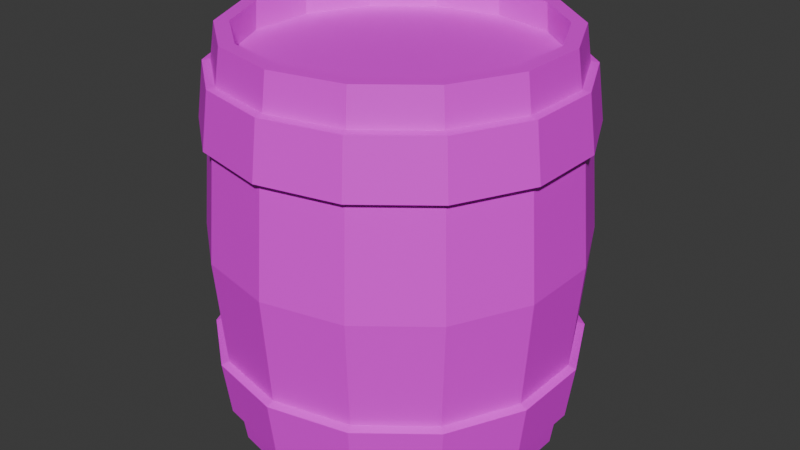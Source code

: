 # Source: Barrel.blend  (saved by Blender 4.2.66; exported with 4.5.12 LTS)
import bpy
from mathutils import Matrix  # noqa: F401  (used for matrix-valued properties, if any)

bpy.ops.wm.read_factory_settings(use_empty=True)
scene = bpy.context.scene
scene.name = 'Scene'

# ---- collections
col_collection = bpy.data.collections.new('Collection'); scene.collection.children.link(col_collection)

# ---- images (referenced by path relative to the original .blend; pixels are not part of the script)
import os
ASSET_DIR = os.environ.get("B2B_ASSET_DIR", "")  # directory of the original .blend (textures are referenced by path, not embedded)
HERE = os.path.dirname(os.path.abspath(__file__))  # packed textures are extracted next to this script under _unpacked/

def load_image(name, relpath, width, height, colorspace="sRGB"):
    """Load a texture the original file referenced (path relative to the .blend, or extracted next to this script)."""
    p = next((c for c in (os.path.join(HERE, relpath), os.path.join(ASSET_DIR, relpath)) if relpath and os.path.exists(c)), "")
    if p:
        img = bpy.data.images.load(p, check_existing=True)
        img.name = name
    else:  # same state as the original file: an image datablock whose file is absent (Cycles renders it pink)
        img = bpy.data.images.new(name, width, height)
        img.source = "FILE"
        img.filepath = "//" + (relpath or name)
    img.colorspace_settings.name = colorspace
    return img
img_barrel_png = load_image('Barrel.png', 'Barrel.png', 1024, 1024, 'sRGB')

# ---- materials (node trees are filled in below, after node groups)
mat_material_001 = bpy.data.materials.new('Material.001')

# ---- material node trees
mat_material_001.use_nodes = True; mat_material_001.node_tree.nodes.clear()
_N = mat_material_001.node_tree.nodes; _L = mat_material_001.node_tree.links
n0 = _N.new('ShaderNodeBsdfPrincipled'); n0.name = 'Principled BSDF'; n0.location = (10, 300)
n1 = _N.new('ShaderNodeOutputMaterial'); n1.name = 'Material Output'; n1.location = (300, 300)
n2 = _N.new('ShaderNodeTexImage'); n2.name = 'Image Texture'; n2.location = (-280, 275)
n2.image = img_barrel_png
_L.new(n0.outputs[0], n1.inputs[0])
_L.new(n2.outputs[0], n0.inputs[0])
n1.is_active_output = True

# ---- world
world_world = bpy.data.worlds.new('World'); scene.world = world_world
world_world.use_nodes = True; world_world.node_tree.nodes.clear()
_N = world_world.node_tree.nodes; _L = world_world.node_tree.links
n0 = _N.new('ShaderNodeOutputWorld'); n0.name = 'World Output'; n0.location = (300, 300)
n1 = _N.new('ShaderNodeBackground'); n1.name = 'Background'; n1.location = (10, 300)
n1.inputs[0].default_value = (0.05088, 0.05088, 0.05088, 1.0)
_L.new(n1.outputs[0], n0.inputs[0])
n0.is_active_output = True
world_world.color = (0.05088, 0.05088, 0.05088)
world_world.sun_shadow_jitter_overblur = 0.0

# ---- meshes
me_cylinder = bpy.data.meshes.new('Cylinder')
me_cylinder.from_pydata([(-0.8791, 0.701, -1.0), (-0.4879, 1.013, -1.0), (-1.096, 0.2502, -1.0), (-1.096, -0.2502, -1.0), (-0.8791, -0.701, -1.0), (-0.4879, -1.013, -1.0), (-2.59e-10, -1.124, -1.0), (0.4879, -1.013, -1.0), (0.8791, -0.701, -1.0), (1.096, -0.2502, -1.0), (1.096, 0.2502, -1.0), (0.8791, 0.701, -1.0), (-0.4312, 0.8954, 0.2099), (-0.777, 0.6196, 0.2099), (-0.9689, 0.2211, 0.2099), (-0.9689, -0.2211, 0.2099), (-0.777, -0.6196, 0.2099), (-0.4312, -0.8954, 0.2099), (3.12e-12, -0.9938, 0.2099), (0.4312, -0.8954, 0.2099), (0.777, -0.6196, 0.2099), (0.9689, -0.2211, 0.2099), (0.9689, 0.2211, 0.2099), (0.777, 0.6196, 0.2099), (0.4312, 0.8954, 0.2099), (4.621e-12, 0.9938, 0.2099), (0.4879, 1.013, -1.0), (-2.627e-10, 1.124, -1.0), (-1.417e-10, 1.071, -0.356), (-5.662e-11, 1.025, -0.001108), (-0.4447, 0.9235, -0.001108), (-0.4648, 0.9651, -0.356), (-0.8014, 0.6391, -0.001108), (-0.8375, 0.6679, -0.356), (-0.9993, 0.2281, -0.001108), (-1.044, 0.2384, -0.356), (-0.9993, -0.2281, -0.001108), (-1.044, -0.2384, -0.356), (-0.8014, -0.6391, -0.001108), (-0.8375, -0.6679, -0.356), (-0.4447, -0.9235, -0.001108), (-0.4648, -0.9651, -0.356), (-5.662e-11, -1.025, -0.001108), (-1.417e-10, -1.071, -0.356), (0.4447, -0.9235, -0.001108), (0.4648, -0.9651, -0.356), (0.8014, -0.6391, -0.001108), (0.8375, -0.6679, -0.356), (0.9993, -0.2281, -0.001108), (1.044, -0.2384, -0.356), (0.9993, 0.2281, -0.001108), (1.044, 0.2384, -0.356), (0.8014, 0.6391, -0.001108), (0.8375, 0.6679, -0.356), (0.4447, 0.9235, -0.001108), (0.4648, 0.9651, -0.356), (5.376e-10, 1.117, -0.3393), (6.267e-10, 1.073, -0.007249), (-0.4656, 0.9669, -0.007249), (-0.4846, 1.006, -0.3393), (-0.839, 0.6691, -0.007249), (-0.8733, 0.6964, -0.3393), (-1.046, 0.2388, -0.007249), (-1.089, 0.2485, -0.3393), (-1.046, -0.2388, -0.007249), (-1.089, -0.2485, -0.3393), (-0.839, -0.6691, -0.007249), (-0.8733, -0.6964, -0.3393), (-0.4656, -0.9669, -0.007249), (-0.4846, -1.006, -0.3393), (6.267e-10, -1.073, -0.007249), (5.376e-10, -1.117, -0.3393), (0.4656, -0.9669, -0.007249), (0.4846, -1.006, -0.3393), (0.839, -0.6691, -0.007249), (0.8733, -0.6964, -0.3393), (1.046, -0.2388, -0.007249), (1.089, -0.2485, -0.3393), (1.046, 0.2388, -0.007249), (1.089, 0.2485, -0.3393), (0.839, 0.6691, -0.007249), (0.8733, 0.6964, -0.3393), (0.4656, 0.9669, -0.007249), (0.4846, 1.006, -0.3393), (1.84e-10, 0.9077, 0.2108), (-0.3938, 0.8178, 0.2108), (-0.7096, 0.5659, 0.2108), (-0.8849, 0.202, 0.2108), (-0.8849, -0.202, 0.2108), (-0.7096, -0.5659, 0.2108), (-0.3938, -0.8178, 0.2108), (1.84e-10, -0.9077, 0.2108), (0.3938, -0.8178, 0.2108), (0.7096, -0.5659, 0.2108), (0.8849, -0.202, 0.2108), (0.8849, 0.202, 0.2108), (0.7096, 0.5659, 0.2108), (0.3938, 0.8178, 0.2108), (3.688e-10, 0.9205, 0.03709), (-0.3994, 0.8293, 0.03709), (-0.7196, 0.5739, 0.03709), (-0.8974, 0.2048, 0.03709), (-0.8974, -0.2048, 0.03709), (-0.7196, -0.5739, 0.03709), (-0.3994, -0.8293, 0.03709), (3.688e-10, -0.9205, 0.03709), (0.3994, -0.8293, 0.03709), (0.7196, -0.5739, 0.03709), (0.8974, -0.2048, 0.03709), (0.8974, 0.2048, 0.03709), (0.7196, 0.5739, 0.03709), (0.3994, 0.8293, 0.03709), (-0.4312, 0.8954, -2.21), (-0.777, 0.6196, -2.21), (-0.9689, 0.2211, -2.21), (-0.9689, -0.2211, -2.21), (-0.777, -0.6196, -2.21), (-0.4312, -0.8954, -2.21), (3.12e-12, -0.9938, -2.21), (0.4312, -0.8954, -2.21), (0.777, -0.6196, -2.21), (0.9689, -0.2211, -2.21), (0.9689, 0.2211, -2.21), (0.777, 0.6196, -2.21), (0.4312, 0.8954, -2.21), (4.621e-12, 0.9938, -2.21), (-1.417e-10, 1.071, -1.644), (-5.662e-11, 1.025, -1.999), (-0.4447, 0.9235, -1.999), (-0.4648, 0.9651, -1.644), (-0.8014, 0.6391, -1.999), (-0.8375, 0.6679, -1.644), (-0.9993, 0.2281, -1.999), (-1.044, 0.2384, -1.644), (-0.9993, -0.2281, -1.999), (-1.044, -0.2384, -1.644), (-0.8014, -0.6391, -1.999), (-0.8375, -0.6679, -1.644), (-0.4447, -0.9235, -1.999), (-0.4648, -0.9651, -1.644), (-5.662e-11, -1.025, -1.999), (-1.417e-10, -1.071, -1.644), (0.4447, -0.9235, -1.999), (0.4648, -0.9651, -1.644), (0.8014, -0.6391, -1.999), (0.8375, -0.6679, -1.644), (0.9993, -0.2281, -1.999), (1.044, -0.2384, -1.644), (0.9993, 0.2281, -1.999), (1.044, 0.2384, -1.644), (0.8014, 0.6391, -1.999), (0.8375, 0.6679, -1.644), (0.4447, 0.9235, -1.999), (0.4648, 0.9651, -1.644), (5.376e-10, 1.117, -1.661), (6.267e-10, 1.073, -1.993), (-0.4656, 0.9669, -1.993), (-0.4846, 1.006, -1.661), (-0.839, 0.6691, -1.993), (-0.8733, 0.6964, -1.661), (-1.046, 0.2388, -1.993), (-1.089, 0.2485, -1.661), (-1.046, -0.2388, -1.993), (-1.089, -0.2485, -1.661), (-0.839, -0.6691, -1.993), (-0.8733, -0.6964, -1.661), (-0.4656, -0.9669, -1.993), (-0.4846, -1.006, -1.661), (6.267e-10, -1.073, -1.993), (5.376e-10, -1.117, -1.661), (0.4656, -0.9669, -1.993), (0.4846, -1.006, -1.661), (0.839, -0.6691, -1.993), (0.8733, -0.6964, -1.661), (1.046, -0.2388, -1.993), (1.089, -0.2485, -1.661), (1.046, 0.2388, -1.993), (1.089, 0.2485, -1.661), (0.839, 0.6691, -1.993), (0.8733, 0.6964, -1.661), (0.4656, 0.9669, -1.993), (0.4846, 1.006, -1.661), (1.84e-10, 0.9077, -2.211), (-0.3938, 0.8178, -2.211), (-0.7096, 0.5659, -2.211), (-0.8849, 0.202, -2.211), (-0.8849, -0.202, -2.211), (-0.7096, -0.5659, -2.211), (-0.3938, -0.8178, -2.211), (1.84e-10, -0.9077, -2.211), (0.3938, -0.8178, -2.211), (0.7096, -0.5659, -2.211), (0.8849, -0.202, -2.211), (0.8849, 0.202, -2.211), (0.7096, 0.5659, -2.211), (0.3938, 0.8178, -2.211), (3.688e-10, 0.9205, -2.037), (-0.3994, 0.8293, -2.037), (-0.7196, 0.5739, -2.037), (-0.8974, 0.2048, -2.037), (-0.8974, -0.2048, -2.037), (-0.7196, -0.5739, -2.037), (-0.3994, -0.8293, -2.037), (3.688e-10, -0.9205, -2.037), (0.3994, -0.8293, -2.037), (0.7196, -0.5739, -2.037), (0.8974, -0.2048, -2.037), (0.8974, 0.2048, -2.037), (0.7196, 0.5739, -2.037), (0.3994, 0.8293, -2.037)], [], [(30, 12, 25, 29), (36, 15, 14, 34), (32, 13, 12, 30), (38, 16, 15, 36), (34, 14, 13, 32), (17, 18, 91, 90), (40, 17, 16, 38), (29, 25, 24, 54), (54, 24, 23, 52), (52, 23, 22, 50), (50, 22, 21, 48), (48, 21, 20, 46), (46, 20, 19, 44), (44, 19, 18, 42), (42, 18, 17, 40), (6, 43, 41, 5), (34, 32, 60, 62), (7, 45, 43, 6), (46, 44, 72, 74), (8, 47, 45, 7), (33, 35, 63, 61), (9, 49, 47, 8), (45, 47, 75, 73), (10, 51, 49, 9), (40, 38, 66, 68), (11, 53, 51, 10), (44, 42, 70, 72), (26, 55, 53, 11), (39, 41, 69, 67), (27, 28, 55, 26), (43, 45, 73, 71), (5, 41, 39, 4), (29, 54, 82, 57), (2, 35, 33, 0), (42, 40, 68, 70), (4, 39, 37, 3), (55, 28, 56, 83), (0, 33, 31, 1), (30, 29, 57, 58), (3, 37, 35, 2), (41, 43, 71, 69), (1, 31, 28, 27), (54, 52, 80, 82), (71, 70, 68, 69), (73, 72, 70, 71), (75, 74, 72, 73), (77, 76, 74, 75), (79, 78, 76, 77), (81, 80, 78, 79), (83, 82, 80, 81), (56, 57, 82, 83), (69, 68, 66, 67), (63, 62, 60, 61), (67, 66, 64, 65), (61, 60, 58, 59), (65, 64, 62, 63), (59, 58, 57, 56), (47, 49, 77, 75), (37, 39, 67, 65), (48, 46, 74, 76), (38, 36, 64, 66), (49, 51, 79, 77), (31, 33, 61, 59), (50, 48, 76, 78), (32, 30, 58, 60), (51, 53, 81, 79), (35, 37, 65, 63), (52, 50, 78, 80), (36, 34, 62, 64), (53, 55, 83, 81), (28, 31, 59, 56), (84, 85, 99, 98), (18, 19, 92, 91), (25, 12, 85, 84), (19, 20, 93, 92), (12, 13, 86, 85), (20, 21, 94, 93), (13, 14, 87, 86), (21, 22, 95, 94), (14, 15, 88, 87), (22, 23, 96, 95), (15, 16, 89, 88), (24, 25, 84, 97), (23, 24, 97, 96), (16, 17, 90, 89), (102, 103, 104, 105, 106, 107, 108, 109, 110, 111, 98, 99, 100, 101), (92, 93, 107, 106), (85, 86, 100, 99), (93, 94, 108, 107), (86, 87, 101, 100), (94, 95, 109, 108), (87, 88, 102, 101), (95, 96, 110, 109), (88, 89, 103, 102), (96, 97, 111, 110), (89, 90, 104, 103), (97, 84, 98, 111), (90, 91, 105, 104), (91, 92, 106, 105), (128, 127, 125, 112), (134, 132, 114, 115), (130, 128, 112, 113), (136, 134, 115, 116), (132, 130, 113, 114), (117, 188, 189, 118), (138, 136, 116, 117), (127, 152, 124, 125), (152, 150, 123, 124), (150, 148, 122, 123), (148, 146, 121, 122), (146, 144, 120, 121), (144, 142, 119, 120), (142, 140, 118, 119), (140, 138, 117, 118), (6, 5, 139, 141), (132, 160, 158, 130), (7, 6, 141, 143), (144, 172, 170, 142), (8, 7, 143, 145), (131, 159, 161, 133), (9, 8, 145, 147), (143, 171, 173, 145), (10, 9, 147, 149), (138, 166, 164, 136), (11, 10, 149, 151), (142, 170, 168, 140), (26, 11, 151, 153), (137, 165, 167, 139), (27, 26, 153, 126), (141, 169, 171, 143), (5, 4, 137, 139), (127, 155, 180, 152), (2, 0, 131, 133), (140, 168, 166, 138), (4, 3, 135, 137), (153, 181, 154, 126), (0, 1, 129, 131), (128, 156, 155, 127), (3, 2, 133, 135), (139, 167, 169, 141), (1, 27, 126, 129), (152, 180, 178, 150), (169, 167, 166, 168), (171, 169, 168, 170), (173, 171, 170, 172), (175, 173, 172, 174), (177, 175, 174, 176), (179, 177, 176, 178), (181, 179, 178, 180), (154, 181, 180, 155), (167, 165, 164, 166), (161, 159, 158, 160), (165, 163, 162, 164), (159, 157, 156, 158), (163, 161, 160, 162), (157, 154, 155, 156), (145, 173, 175, 147), (135, 163, 165, 137), (146, 174, 172, 144), (136, 164, 162, 134), (147, 175, 177, 149), (129, 157, 159, 131), (148, 176, 174, 146), (130, 158, 156, 128), (149, 177, 179, 151), (133, 161, 163, 135), (150, 178, 176, 148), (134, 162, 160, 132), (151, 179, 181, 153), (126, 154, 157, 129), (182, 196, 197, 183), (118, 189, 190, 119), (125, 182, 183, 112), (119, 190, 191, 120), (112, 183, 184, 113), (120, 191, 192, 121), (113, 184, 185, 114), (121, 192, 193, 122), (114, 185, 186, 115), (122, 193, 194, 123), (115, 186, 187, 116), (124, 195, 182, 125), (123, 194, 195, 124), (116, 187, 188, 117), (200, 199, 198, 197, 196, 209, 208, 207, 206, 205, 204, 203, 202, 201), (190, 204, 205, 191), (183, 197, 198, 184), (191, 205, 206, 192), (184, 198, 199, 185), (192, 206, 207, 193), (185, 199, 200, 186), (193, 207, 208, 194), (186, 200, 201, 187), (194, 208, 209, 195), (187, 201, 202, 188), (195, 209, 196, 182), (188, 202, 203, 189), (189, 203, 204, 190)])
_uv = me_cylinder.uv_layers.new(name='UVMap')
_uv.uv.foreach_set('vector', [0.01513, 0.4908, 0.02213, 0.5982, 0.2452, 0.5909, 0.2452, 0.4833, 0.2462, 0.4881, 0.2462, 0.5948, 0.02512, 0.602, 0.01817, 0.4955, 0.2442, 0.4836, 0.2442, 0.5908, 0.4664, 0.5981, 0.4734, 0.491, 0.4743, 0.4955, 0.4674, 0.602, 0.2462, 0.5948, 0.2462, 0.4881, 0.01499, 0.491, 0.02197, 0.5981, 0.2442, 0.5908, 0.2442, 0.4836, 0.1134, 0.823, 0.1134, 0.4072, 0.3706, 0.4072, 0.3706, 0.823, 0.2452, 0.4831, 0.2452, 0.5911, 0.469, 0.5984, 0.476, 0.4906, 0.2452, 0.4833, 0.2452, 0.5909, 0.4683, 0.5982, 0.4753, 0.4908, 0.01193, 0.5863, 0.01905, 0.4841, 0.2459, 0.491, 0.2459, 0.5934, 0.2459, 0.5934, 0.2459, 0.491, 0.4727, 0.4841, 0.4798, 0.5863, 0.4798, 0.4912, 0.4727, 0.5934, 0.2459, 0.5865, 0.2459, 0.4841, 0.2459, 0.4841, 0.2459, 0.5865, 0.01905, 0.5934, 0.01193, 0.4912, 0.01193, 0.5863, 0.01905, 0.4841, 0.2459, 0.491, 0.2459, 0.5934, 0.2459, 0.5934, 0.2459, 0.491, 0.4727, 0.4841, 0.4798, 0.5863, 0.01443, 0.4906, 0.02145, 0.5984, 0.2452, 0.5911, 0.2452, 0.4831, 0.4862, 0.4953, 0.4842, 0.9919, 0.2478, 0.9875, 0.2478, 0.4953, 0.532, 0.968, 0.532, 0.532, 0.968, 0.532, 0.968, 0.968, 0.2473, 0.4946, 0.246, 0.9857, 0.0103, 0.989, 0.01322, 0.494, 0.532, 0.968, 0.532, 0.532, 0.968, 0.532, 0.968, 0.968, 0.485, 0.4972, 0.4815, 0.9919, 0.246, 0.9857, 0.2473, 0.4946, 0.532, 0.968, 0.532, 0.532, 0.968, 0.532, 0.968, 0.968, 0.2469, 0.494, 0.2441, 0.9846, 0.00902, 0.9864, 0.01322, 0.4925, 0.532, 0.968, 0.532, 0.532, 0.968, 0.532, 0.968, 0.968, 0.4841, 0.4954, 0.4811, 0.9919, 0.2441, 0.9846, 0.2469, 0.494, 0.532, 0.968, 0.532, 0.532, 0.968, 0.532, 0.968, 0.968, 0.2469, 0.494, 0.2441, 0.9846, 0.00902, 0.9864, 0.01322, 0.4925, 0.532, 0.968, 0.532, 0.532, 0.968, 0.532, 0.968, 0.968, 0.4841, 0.4954, 0.4811, 0.9919, 0.2441, 0.9846, 0.2469, 0.494, 0.532, 0.968, 0.532, 0.532, 0.968, 0.532, 0.968, 0.968, 0.247, 0.4959, 0.2481, 0.00738, 0.4852, 0.004323, 0.4847, 0.4982, 0.532, 0.968, 0.532, 0.532, 0.968, 0.532, 0.968, 0.968, 0.2478, 0.4953, 0.2478, 0.9875, 0.01132, 0.9919, 0.01322, 0.4953, 0.532, 0.968, 0.532, 0.532, 0.968, 0.532, 0.968, 0.968, 0.485, 0.4935, 0.4848, 0.9919, 0.247, 0.9876, 0.2473, 0.4961, 0.532, 0.968, 0.532, 0.532, 0.968, 0.532, 0.968, 0.968, 0.4841, 0.4954, 0.4811, 0.9919, 0.2441, 0.9846, 0.2469, 0.494, 0.532, 0.968, 0.532, 0.532, 0.968, 0.532, 0.968, 0.968, 0.2473, 0.4961, 0.247, 0.9876, 0.01119, 0.9919, 0.01322, 0.4967, 0.532, 0.968, 0.532, 0.532, 0.968, 0.532, 0.968, 0.968, 0.2469, 0.494, 0.2441, 0.9846, 0.00902, 0.9864, 0.01322, 0.4925, 0.532, 0.968, 0.532, 0.532, 0.968, 0.532, 0.968, 0.968, 0.01322, 0.4954, 0.0111, 0.001714, 0.2481, 0.00738, 0.247, 0.4959, 0.532, 0.968, 0.532, 0.532, 0.968, 0.532, 0.968, 0.968, 0.532, 0.968, 0.532, 0.532, 0.968, 0.532, 0.968, 0.968, 0.532, 0.968, 0.532, 0.532, 0.968, 0.532, 0.968, 0.968, 0.532, 0.968, 0.532, 0.532, 0.968, 0.532, 0.968, 0.968, 0.532, 0.968, 0.532, 0.532, 0.968, 0.532, 0.968, 0.968, 0.532, 0.968, 0.532, 0.532, 0.968, 0.532, 0.968, 0.968, 0.532, 0.968, 0.532, 0.532, 0.968, 0.532, 0.968, 0.968, 0.532, 0.968, 0.532, 0.532, 0.968, 0.532, 0.968, 0.968, 0.532, 0.968, 0.532, 0.532, 0.968, 0.532, 0.968, 0.968, 0.532, 0.968, 0.532, 0.532, 0.968, 0.532, 0.968, 0.968, 0.532, 0.968, 0.532, 0.532, 0.968, 0.532, 0.968, 0.968, 0.532, 0.968, 0.532, 0.532, 0.968, 0.532, 0.968, 0.968, 0.532, 0.968, 0.532, 0.532, 0.968, 0.532, 0.968, 0.968, 0.532, 0.968, 0.532, 0.532, 0.968, 0.532, 0.968, 0.968, 0.532, 0.968, 0.532, 0.532, 0.968, 0.532, 0.968, 0.968, 0.532, 0.968, 0.532, 0.532, 0.968, 0.532, 0.968, 0.968, 0.532, 0.968, 0.532, 0.532, 0.968, 0.532, 0.968, 0.968, 0.532, 0.968, 0.532, 0.532, 0.968, 0.532, 0.968, 0.968, 0.532, 0.968, 0.532, 0.532, 0.968, 0.532, 0.968, 0.968, 0.532, 0.968, 0.532, 0.532, 0.968, 0.532, 0.968, 0.968, 0.532, 0.968, 0.532, 0.532, 0.968, 0.532, 0.968, 0.968, 0.532, 0.968, 0.532, 0.532, 0.968, 0.532, 0.968, 0.968, 0.532, 0.968, 0.532, 0.532, 0.968, 0.532, 0.968, 0.968, 0.532, 0.968, 0.532, 0.532, 0.968, 0.532, 0.968, 0.968, 0.532, 0.968, 0.532, 0.532, 0.968, 0.532, 0.968, 0.968, 0.532, 0.968, 0.532, 0.532, 0.968, 0.532, 0.968, 0.968, 0.532, 0.968, 0.532, 0.532, 0.968, 0.532, 0.968, 0.968, 0.532, 0.968, 0.532, 0.532, 0.968, 0.532, 0.968, 0.968, 0.532, 0.968, 0.532, 0.532, 0.968, 0.532, 0.968, 0.968, 0.2504, 0.05197, 0.4827, 0.05576, 0.4859, -0.04438, 0.2504, -0.04822, 0.1134, 0.823, 0.1134, 0.4072, 0.3706, 0.4072, 0.3706, 0.823, 0.1134, 0.823, 0.1134, 0.4072, 0.3706, 0.4072, 0.3706, 0.823, 0.1134, 0.823, 0.1134, 0.4072, 0.3706, 0.4072, 0.3706, 0.823, 0.1134, 0.823, 0.1134, 0.4072, 0.3706, 0.4072, 0.3706, 0.823, 0.1134, 0.823, 0.1134, 0.4072, 0.3706, 0.4072, 0.3706, 0.823, 0.1134, 0.823, 0.1134, 0.4072, 0.3706, 0.4072, 0.3706, 0.823, 0.1134, 0.823, 0.1134, 0.4072, 0.3706, 0.4072, 0.3706, 0.823, 0.1134, 0.823, 0.1134, 0.4072, 0.3706, 0.4072, 0.3706, 0.823, 0.1134, 0.823, 0.1134, 0.4072, 0.3706, 0.4072, 0.3706, 0.823, 0.1134, 0.823, 0.1134, 0.4072, 0.3706, 0.4072, 0.3706, 0.823, 0.1134, 0.823, 0.1134, 0.4072, 0.3706, 0.4072, 0.3706, 0.823, 0.1134, 0.823, 0.1134, 0.4072, 0.3706, 0.4072, 0.3706, 0.823, 0.1134, 0.823, 0.1134, 0.4072, 0.3706, 0.4072, 0.3706, 0.823, 0.7562, 0.4823, 0.6575, 0.4598, 0.5784, 0.3967, 0.5344, 0.3055, 0.5344, 0.2043, 0.5784, 0.1131, 0.6575, 0.05002, 0.7562, 0.0275, 0.8548, 0.05002, 0.934, 0.1131, 0.9779, 0.2043, 0.9779, 0.3055, 0.934, 0.3967, 0.8548, 0.4598, 0.2504, 0.05197, 0.4827, 0.05576, 0.4859, -0.04438, 0.2504, -0.04822, 0.01812, 0.05576, 0.2504, 0.05197, 0.2504, -0.04822, 0.01485, -0.04438, 0.01812, 0.05576, 0.2504, 0.05197, 0.2504, -0.04822, 0.01485, -0.04438, 0.2504, 0.05197, 0.4827, 0.05576, 0.4859, -0.04438, 0.2504, -0.04822, 0.2504, 0.05197, 0.4827, 0.05576, 0.4859, -0.04438, 0.2504, -0.04822, 0.01812, -0.05026, 0.2504, -0.04647, 0.2504, 0.05372, 0.01485, 0.04988, 0.01812, 0.05576, 0.2504, 0.05197, 0.2504, -0.04822, 0.01485, -0.04438, 0.2504, -0.04647, 0.4827, -0.05026, 0.4859, 0.04988, 0.2504, 0.05372, 0.2504, 0.05197, 0.4827, 0.05576, 0.4859, -0.04438, 0.2504, -0.04822, 0.02137, 0.05372, 0.2536, 0.04993, 0.2536, -0.05026, 0.0181, -0.04642, 0.01812, 0.05576, 0.2504, 0.05197, 0.2504, -0.04822, 0.01485, -0.04438, 0.2536, 0.04993, 0.4859, 0.05372, 0.4892, -0.04642, 0.2536, -0.05026, 0.01812, 0.05576, 0.2504, 0.05197, 0.2504, -0.04822, 0.01485, -0.04438, 0.4859, 0.1106, 0.254, 0.1035, 0.254, 0.2047, 0.4788, 0.2116, 0.254, 0.1035, 0.02208, 0.1106, 0.02914, 0.2116, 0.254, 0.2047, 0.2556, 0.1018, 0.02353, 0.1089, 0.03059, 0.2116, 0.2556, 0.2046, 0.4859, 0.1106, 0.254, 0.1035, 0.254, 0.2047, 0.4788, 0.2116, 0.4877, 0.1089, 0.2556, 0.1018, 0.2556, 0.2046, 0.4806, 0.2116, 0.1203, 0.349, 0.3712, 0.349, 0.3712, 0.679, 0.1203, 0.679, 0.254, 0.1035, 0.02208, 0.1106, 0.02914, 0.2116, 0.254, 0.2047, 0.254, 0.1035, 0.02208, 0.1106, 0.02914, 0.2116, 0.254, 0.2047, 0.4877, 0.1089, 0.2556, 0.1018, 0.2556, 0.2046, 0.4806, 0.2116, 0.2556, 0.1018, 0.02353, 0.1089, 0.03059, 0.2116, 0.2556, 0.2046, 0.4877, 0.1089, 0.2556, 0.1018, 0.2556, 0.2046, 0.4806, 0.2116, 0.2556, 0.1018, 0.02353, 0.1089, 0.03059, 0.2116, 0.2556, 0.2046, 0.4877, 0.1089, 0.2556, 0.1018, 0.2556, 0.2046, 0.4806, 0.2116, 0.2556, 0.1018, 0.02353, 0.1089, 0.03059, 0.2116, 0.2556, 0.2046, 0.4859, 0.1106, 0.254, 0.1035, 0.254, 0.2047, 0.4788, 0.2116, 0.4862, 0.4953, 0.2478, 0.4953, 0.2478, 0.006134, 0.4842, 0.001714, 0.532, 0.532, 0.968, 0.532, 0.968, 0.968, 0.532, 0.968, 0.2473, 0.4946, 0.01322, 0.494, 0.01119, 0.001714, 0.247, 0.005996, 0.532, 0.532, 0.968, 0.532, 0.968, 0.968, 0.532, 0.968, 0.485, 0.4972, 0.2473, 0.4946, 0.247, 0.005996, 0.4848, 0.001714, 0.532, 0.532, 0.968, 0.532, 0.968, 0.968, 0.532, 0.968, 0.2469, 0.494, 0.01322, 0.4925, 0.01142, 0.001714, 0.2465, 0.00628, 0.532, 0.532, 0.968, 0.532, 0.968, 0.968, 0.532, 0.968, 0.4841, 0.4954, 0.2469, 0.494, 0.2465, 0.00628, 0.4835, 0.001714, 0.532, 0.532, 0.968, 0.532, 0.968, 0.968, 0.532, 0.968, 0.2469, 0.494, 0.01322, 0.4925, 0.01142, 0.001714, 0.2465, 0.00628, 0.532, 0.532, 0.968, 0.532, 0.968, 0.968, 0.532, 0.968, 0.4841, 0.4954, 0.2469, 0.494, 0.2465, 0.00628, 0.4835, 0.001714, 0.532, 0.532, 0.968, 0.532, 0.968, 0.968, 0.532, 0.968, 0.247, 0.4959, 0.4847, 0.4982, 0.4824, 0.9919, 0.2473, 0.9871, 0.532, 0.532, 0.968, 0.532, 0.968, 0.968, 0.532, 0.968, 0.2478, 0.4953, 0.01322, 0.4953, 0.01132, 0.001714, 0.2478, 0.006134, 0.532, 0.532, 0.968, 0.532, 0.968, 0.968, 0.532, 0.968, 0.485, 0.4935, 0.2473, 0.4961, 0.246, 0.007901, 0.4815, 0.001714, 0.532, 0.532, 0.968, 0.532, 0.968, 0.968, 0.532, 0.968, 0.4841, 0.4954, 0.2469, 0.494, 0.2465, 0.00628, 0.4835, 0.001714, 0.532, 0.532, 0.968, 0.532, 0.968, 0.968, 0.532, 0.968, 0.2473, 0.4961, 0.01322, 0.4967, 0.0103, 0.004625, 0.246, 0.007901, 0.532, 0.532, 0.968, 0.532, 0.968, 0.968, 0.532, 0.968, 0.2469, 0.494, 0.01322, 0.4925, 0.01142, 0.001714, 0.2465, 0.00628, 0.532, 0.532, 0.968, 0.532, 0.968, 0.968, 0.532, 0.968, 0.01322, 0.4954, 0.247, 0.4959, 0.2473, 0.9871, 0.01036, 0.9919, 0.532, 0.532, 0.968, 0.532, 0.968, 0.968, 0.532, 0.968, 0.532, 0.532, 0.968, 0.532, 0.968, 0.968, 0.532, 0.968, 0.532, 0.532, 0.968, 0.532, 0.968, 0.968, 0.532, 0.968, 0.532, 0.532, 0.968, 0.532, 0.968, 0.968, 0.532, 0.968, 0.532, 0.532, 0.968, 0.532, 0.968, 0.968, 0.532, 0.968, 0.532, 0.532, 0.968, 0.532, 0.968, 0.968, 0.532, 0.968, 0.532, 0.532, 0.968, 0.532, 0.968, 0.968, 0.532, 0.968, 0.532, 0.532, 0.968, 0.532, 0.968, 0.968, 0.532, 0.968, 0.532, 0.532, 0.968, 0.532, 0.968, 0.968, 0.532, 0.968, 0.532, 0.532, 0.968, 0.532, 0.968, 0.968, 0.532, 0.968, 0.532, 0.532, 0.968, 0.532, 0.968, 0.968, 0.532, 0.968, 0.532, 0.532, 0.968, 0.532, 0.968, 0.968, 0.532, 0.968, 0.532, 0.532, 0.968, 0.532, 0.968, 0.968, 0.532, 0.968, 0.532, 0.532, 0.968, 0.532, 0.968, 0.968, 0.532, 0.968, 0.532, 0.532, 0.968, 0.532, 0.968, 0.968, 0.532, 0.968, 0.532, 0.532, 0.968, 0.532, 0.968, 0.968, 0.532, 0.968, 0.532, 0.532, 0.968, 0.532, 0.968, 0.968, 0.532, 0.968, 0.532, 0.532, 0.968, 0.532, 0.968, 0.968, 0.532, 0.968, 0.532, 0.532, 0.968, 0.532, 0.968, 0.968, 0.532, 0.968, 0.532, 0.532, 0.968, 0.532, 0.968, 0.968, 0.532, 0.968, 0.532, 0.532, 0.968, 0.532, 0.968, 0.968, 0.532, 0.968, 0.532, 0.532, 0.968, 0.532, 0.968, 0.968, 0.532, 0.968, 0.532, 0.532, 0.968, 0.532, 0.968, 0.968, 0.532, 0.968, 0.532, 0.532, 0.968, 0.532, 0.968, 0.968, 0.532, 0.968, 0.532, 0.532, 0.968, 0.532, 0.968, 0.968, 0.532, 0.968, 0.532, 0.532, 0.968, 0.532, 0.968, 0.968, 0.532, 0.968, 0.532, 0.532, 0.968, 0.532, 0.968, 0.968, 0.532, 0.968, 0.532, 0.532, 0.968, 0.532, 0.968, 0.968, 0.532, 0.968, 0.532, 0.532, 0.968, 0.532, 0.968, 0.968, 0.532, 0.968, 0.2484, 0.04253, 0.2484, -0.05766, 0.0129, -0.05382, 0.01617, 0.04632, 0.1203, 0.349, 0.3712, 0.349, 0.3712, 0.679, 0.1203, 0.679, 0.1203, 0.349, 0.3712, 0.349, 0.3712, 0.679, 0.1203, 0.679, 0.1203, 0.349, 0.3712, 0.349, 0.3712, 0.679, 0.1203, 0.679, 0.1203, 0.349, 0.3712, 0.349, 0.3712, 0.679, 0.1203, 0.679, 0.1203, 0.349, 0.3712, 0.349, 0.3712, 0.679, 0.1203, 0.679, 0.1203, 0.349, 0.3712, 0.349, 0.3712, 0.679, 0.1203, 0.679, 0.1203, 0.349, 0.3712, 0.349, 0.3712, 0.679, 0.1203, 0.679, 0.1203, 0.349, 0.3712, 0.349, 0.3712, 0.679, 0.1203, 0.679, 0.1203, 0.349, 0.3712, 0.349, 0.3712, 0.679, 0.1203, 0.679, 0.1203, 0.349, 0.3712, 0.349, 0.3712, 0.679, 0.1203, 0.679, 0.1203, 0.349, 0.3712, 0.349, 0.3712, 0.679, 0.1203, 0.679, 0.1203, 0.349, 0.3712, 0.349, 0.3712, 0.679, 0.1203, 0.679, 0.1203, 0.349, 0.3712, 0.349, 0.3712, 0.679, 0.1203, 0.679, 0.7562, 0.0275, 0.7894, 0.05002, 0.816, 0.1131, 0.8308, 0.2043, 0.8308, 0.3055, 0.816, 0.3967, 0.7894, 0.4598, 0.7562, 0.4823, 0.7229, 0.4598, 0.6963, 0.3967, 0.6815, 0.3055, 0.6815, 0.2043, 0.6963, 0.1131, 0.7229, 0.05002, 0.2484, 0.04253, 0.2484, -0.05766, 0.0129, -0.05382, 0.01617, 0.04632, 0.4794, 0.04632, 0.4827, -0.05382, 0.2472, -0.05766, 0.2472, 0.04253, 0.01617, -0.05766, 0.0129, 0.04248, 0.2484, 0.04632, 0.2484, -0.05387, 0.2472, 0.04253, 0.2472, -0.05766, 0.01161, -0.05382, 0.01488, 0.04632, 0.2484, -0.05387, 0.2484, 0.04632, 0.484, 0.04248, 0.4807, -0.05766, 0.01488, 0.04815, 0.01161, -0.05199, 0.2472, -0.05583, 0.2472, 0.04436, 0.4807, 0.0447, 0.484, -0.05544, 0.2484, -0.05929, 0.2484, 0.04091, 0.2472, 0.04436, 0.2472, -0.05583, 0.4827, -0.05199, 0.4794, 0.04815, 0.2484, 0.04091, 0.2484, -0.05929, 0.0129, -0.05544, 0.01617, 0.0447, 0.4794, 0.04503, 0.4827, -0.05511, 0.2472, -0.05895, 0.2472, 0.04124, 0.4807, 0.04632, 0.484, -0.05382, 0.2484, -0.05766, 0.2484, 0.04253, 0.2472, 0.04124, 0.2472, -0.05895, 0.01161, -0.05511, 0.01488, 0.04503, 0.4807, 0.04632, 0.484, -0.05382, 0.2484, -0.05766, 0.2484, 0.04253])
me_cylinder.materials.append(mat_material_001)
me_cylinder.update()

# ---- objects
ob_barrel = bpy.data.objects.new('Barrel', me_cylinder)

# ---- transforms, parenting, visibility, modifiers, constraints
ob_barrel.location = (-7.361e-05, 1.058e-09, 1.202)
ob_barrel.scale = (0.5444, 0.5444, 0.5444)

# ---- collection membership
col_collection.objects.link(ob_barrel)

# ---- scene / render settings (as saved in the file)
scene.frame_start = 1; scene.frame_end = 250; scene.frame_set(1)
scene.render.engine = 'BLENDER_EEVEE_NEXT'
bpy.context.view_layer.update()

# ---- added for rendering (the .blend has no active camera and no usable light): camera, sun
cam_auto = bpy.data.cameras.new('AutoCamera')
cam_auto.lens = 50.0
cam_auto.sensor_width = 36.0
cam_auto.clip_end = 1000.0
ob_auto_camera = bpy.data.objects.new('AutoCamera', cam_auto)
scene.collection.objects.link(ob_auto_camera)
ob_auto_camera.location = (1.99743, -2.397, 2.2554)
ob_auto_camera.rotation_euler = (1.09748, -7.21219e-08, 0.694738)
scene.camera = ob_auto_camera
light_auto_sun = bpy.data.lights.new('AutoSun', 'SUN')
light_auto_sun.energy = 3.0
light_auto_sun.angle = 0.0523599
ob_auto_sun = bpy.data.objects.new('AutoSun', light_auto_sun)
scene.collection.objects.link(ob_auto_sun)
ob_auto_sun.rotation_euler = (0.872665, 0.174533, 0.523599)
bpy.context.view_layer.update()
